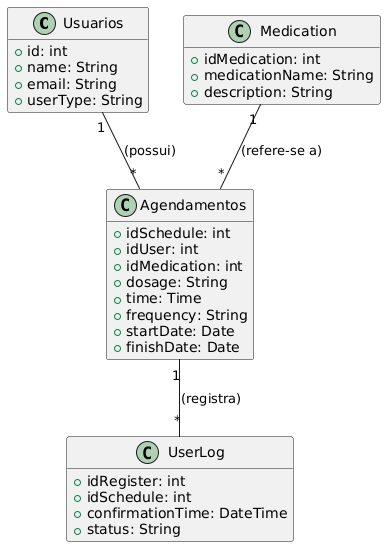

The diagram above was rendered by PlantUML. Its source (embedded in the PNG):
@startuml
' Esconde métodos e campos desnecessários
hide empty members

class Usuarios {
  + id: int
  + name: String
  + email: String
  + userType: String
}

class Medication {
  + idMedication: int
  + medicationName: String
  + description: String
}

class Agendamentos {
  + idSchedule: int
  + idUser: int
  + idMedication: int
  + dosage: String
  + time: Time
  + frequency: String
  + startDate: Date
  + finishDate: Date
}

class UserLog {
  + idRegister: int
  + idSchedule: int
  + confirmationTime: DateTime
  + status: String
}

' Define as relações
Usuarios "1" -- "*" Agendamentos: (possui)
Medication "1" -- "*" Agendamentos: (refere-se a)
Agendamentos "1" -- "*" UserLog : (registra)
@enduml